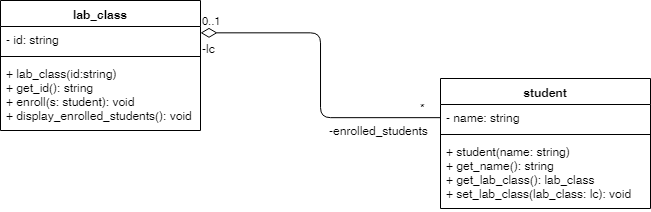

The diagram above was exported from draw.io. Its source (the exported page's mxGraphModel, read from the mxfile embedded in the PNG):
<mxGraphModel dx="961" dy="527" grid="1" gridSize="10" guides="1" tooltips="1" connect="1" arrows="1" fold="1" page="1" pageScale="1" pageWidth="850" pageHeight="1100" background="#ffffff" math="0" shadow="0">
  <root>
    <mxCell id="0" />
    <mxCell id="1" parent="0" />
    <mxCell id="0Y4ACFl-af4w1vMCIaKz-1" value="lab_class" style="swimlane;fontStyle=1;align=center;verticalAlign=top;childLayout=stackLayout;horizontal=1;startSize=26;horizontalStack=0;resizeParent=1;resizeParentMax=0;resizeLast=0;collapsible=1;marginBottom=0;" vertex="1" parent="1">
      <mxGeometry x="50" y="131" width="200" height="130" as="geometry" />
    </mxCell>
    <mxCell id="0Y4ACFl-af4w1vMCIaKz-2" value="- id: string&#10;&#10;" style="text;strokeColor=none;fillColor=none;align=left;verticalAlign=top;spacingLeft=4;spacingRight=4;overflow=hidden;rotatable=0;points=[[0,0.5],[1,0.5]];portConstraint=eastwest;" vertex="1" parent="0Y4ACFl-af4w1vMCIaKz-1">
      <mxGeometry y="26" width="200" height="26" as="geometry" />
    </mxCell>
    <mxCell id="0Y4ACFl-af4w1vMCIaKz-3" value="" style="line;strokeWidth=1;fillColor=none;align=left;verticalAlign=middle;spacingTop=-1;spacingLeft=3;spacingRight=3;rotatable=0;labelPosition=right;points=[];portConstraint=eastwest;" vertex="1" parent="0Y4ACFl-af4w1vMCIaKz-1">
      <mxGeometry y="52" width="200" height="8" as="geometry" />
    </mxCell>
    <mxCell id="0Y4ACFl-af4w1vMCIaKz-4" value="+ lab_class(id:string)&#10;+ get_id(): string&#10;+ enroll(s: student): void&#10;+ display_enrolled_students(): void" style="text;strokeColor=none;fillColor=none;align=left;verticalAlign=top;spacingLeft=4;spacingRight=4;overflow=hidden;rotatable=0;points=[[0,0.5],[1,0.5]];portConstraint=eastwest;" vertex="1" parent="0Y4ACFl-af4w1vMCIaKz-1">
      <mxGeometry y="60" width="200" height="70" as="geometry" />
    </mxCell>
    <mxCell id="0Y4ACFl-af4w1vMCIaKz-5" value="student" style="swimlane;fontStyle=1;align=center;verticalAlign=top;childLayout=stackLayout;horizontal=1;startSize=26;horizontalStack=0;resizeParent=1;resizeParentMax=0;resizeLast=0;collapsible=1;marginBottom=0;" vertex="1" parent="1">
      <mxGeometry x="490" y="209" width="210" height="130" as="geometry" />
    </mxCell>
    <mxCell id="0Y4ACFl-af4w1vMCIaKz-6" value="- name: string" style="text;strokeColor=none;fillColor=none;align=left;verticalAlign=top;spacingLeft=4;spacingRight=4;overflow=hidden;rotatable=0;points=[[0,0.5],[1,0.5]];portConstraint=eastwest;" vertex="1" parent="0Y4ACFl-af4w1vMCIaKz-5">
      <mxGeometry y="26" width="210" height="26" as="geometry" />
    </mxCell>
    <mxCell id="0Y4ACFl-af4w1vMCIaKz-7" value="" style="line;strokeWidth=1;fillColor=none;align=left;verticalAlign=middle;spacingTop=-1;spacingLeft=3;spacingRight=3;rotatable=0;labelPosition=right;points=[];portConstraint=eastwest;" vertex="1" parent="0Y4ACFl-af4w1vMCIaKz-5">
      <mxGeometry y="52" width="210" height="8" as="geometry" />
    </mxCell>
    <mxCell id="0Y4ACFl-af4w1vMCIaKz-8" value="+ student(name: string)&#10;+ get_name(): string&#10;+ get_lab_class(): lab_class&#10;+ set_lab_class(lab_class: lc): void&#10;" style="text;strokeColor=none;fillColor=none;align=left;verticalAlign=top;spacingLeft=4;spacingRight=4;overflow=hidden;rotatable=0;points=[[0,0.5],[1,0.5]];portConstraint=eastwest;" vertex="1" parent="0Y4ACFl-af4w1vMCIaKz-5">
      <mxGeometry y="60" width="210" height="70" as="geometry" />
    </mxCell>
    <mxCell id="0Y4ACFl-af4w1vMCIaKz-10" value="0..1" style="endArrow=none;html=1;endSize=12;startArrow=diamondThin;startSize=14;startFill=0;edgeStyle=orthogonalEdgeStyle;align=left;verticalAlign=bottom;exitX=1;exitY=0.25;exitDx=0;exitDy=0;endFill=0;" edge="1" parent="1" source="0Y4ACFl-af4w1vMCIaKz-1" target="0Y4ACFl-af4w1vMCIaKz-6">
      <mxGeometry x="-1" y="3" relative="1" as="geometry">
        <mxPoint x="130" y="320" as="sourcePoint" />
        <mxPoint x="290" y="320" as="targetPoint" />
      </mxGeometry>
    </mxCell>
    <mxCell id="0Y4ACFl-af4w1vMCIaKz-11" value="-lc" style="text;html=1;resizable=0;points=[];align=center;verticalAlign=middle;labelBackgroundColor=#ffffff;" vertex="1" connectable="0" parent="0Y4ACFl-af4w1vMCIaKz-10">
      <mxGeometry x="-0.8581" y="1" relative="1" as="geometry">
        <mxPoint x="-14.5" y="16.5" as="offset" />
      </mxGeometry>
    </mxCell>
    <mxCell id="0Y4ACFl-af4w1vMCIaKz-12" value="*" style="text;html=1;resizable=0;points=[];align=center;verticalAlign=middle;labelBackgroundColor=#ffffff;" vertex="1" connectable="0" parent="0Y4ACFl-af4w1vMCIaKz-10">
      <mxGeometry x="0.8535" relative="1" as="geometry">
        <mxPoint x="6" y="-10" as="offset" />
      </mxGeometry>
    </mxCell>
    <mxCell id="0Y4ACFl-af4w1vMCIaKz-14" value="-enrolled_students" style="text;html=1;resizable=0;points=[];align=center;verticalAlign=middle;labelBackgroundColor=#ffffff;" vertex="1" connectable="0" parent="0Y4ACFl-af4w1vMCIaKz-10">
      <mxGeometry x="0.865" y="-3" relative="1" as="geometry">
        <mxPoint x="-40" y="9" as="offset" />
      </mxGeometry>
    </mxCell>
  </root>
</mxGraphModel>